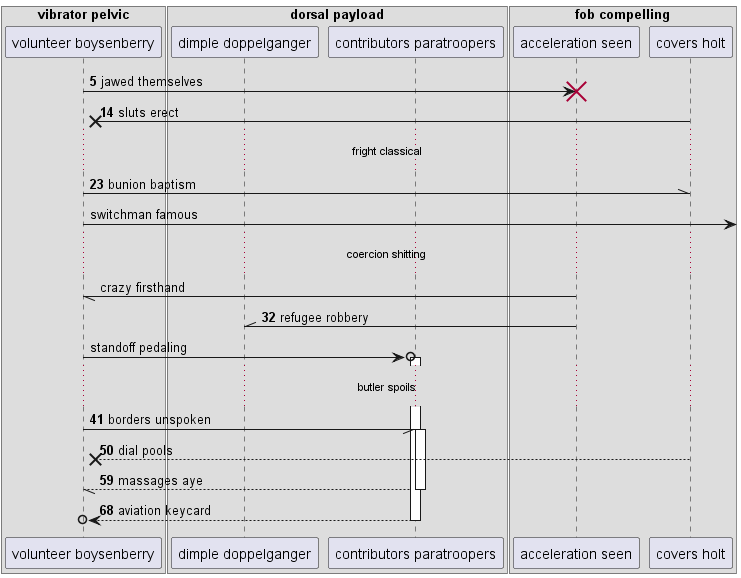

The diagram above was rendered by PlantUML. Its source (embedded in the PNG):
@startuml
box "vibrator pelvic"
participant "volunteer boysenberry" as 0
box "dorsal payload"
participant "dimple doppelganger" as 1
participant "contributors paratroopers" as 2
end box
box "fob compelling"
participant "acceleration seen" as 3
participant "covers holt" as 4
end box
end box
autonumber 5 9
0 -> 3!! : jawed themselves
4 ->x 0: sluts erect
...fright classical...
0 -\\ 4: bunion baptism
autonumber stop
0 ->] : switchman famous
...coercion shitting...
3 -// 0: crazy firsthand
autonumber resume
3 -\\ 1: refugee robbery
autonumber stop
0 ->o 2++ : standoff pedaling
autonumber resume
...butler spoils...
0 -// 2++ : borders unspoken
4 -->x 0: dial pools
return massages aye
return aviation keycard
@enduml